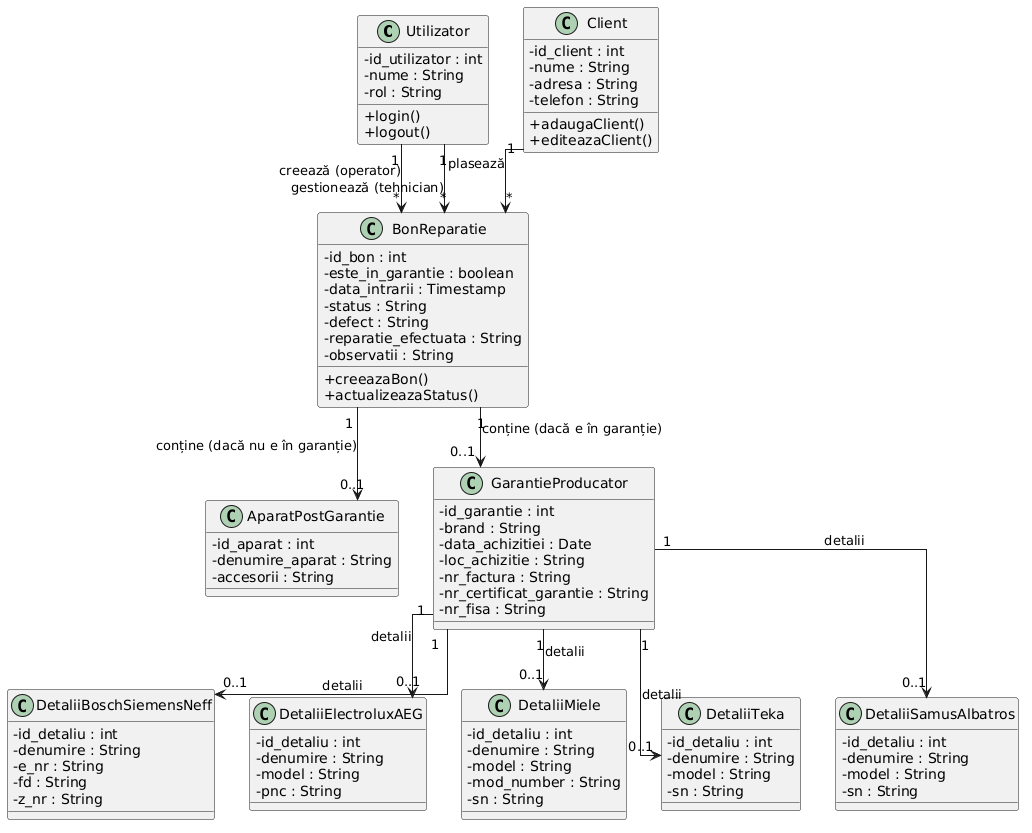

The diagram above was rendered by PlantUML. Its source (embedded in the PNG):
@startuml
skinparam linetype ortho
skinparam classAttributeIconSize 0

class Utilizator {
    - id_utilizator : int
    - nume : String
    - rol : String
    + login()
    + logout()
}

class Client {
    - id_client : int
    - nume : String
    - adresa : String
    - telefon : String
    + adaugaClient()
    + editeazaClient()
}

class BonReparatie {
    - id_bon : int
    - este_in_garantie : boolean
    - data_intrarii : Timestamp
    - status : String
    - defect : String
    - reparatie_efectuata : String
    - observatii : String
    + creeazaBon()
    + actualizeazaStatus()
}

class AparatPostGarantie {
    - id_aparat : int
    - denumire_aparat : String
    - accesorii : String
}

class GarantieProducator {
    - id_garantie : int
    - brand : String
    - data_achizitiei : Date
    - loc_achizitie : String
    - nr_factura : String
    - nr_certificat_garantie : String
    - nr_fisa : String
}

class DetaliiBoschSiemensNeff {
    - id_detaliu : int
    - denumire : String
    - e_nr : String
    - fd : String
    - z_nr : String
}

class DetaliiElectroluxAEG {
    - id_detaliu : int
    - denumire : String
    - model : String
    - pnc : String
}

class DetaliiMiele {
    - id_detaliu : int
    - denumire : String
    - model : String
    - mod_number : String
    - sn : String
}

class DetaliiTeka {
    - id_detaliu : int
    - denumire : String
    - model : String
    - sn : String
}

class DetaliiSamusAlbatros {
    - id_detaliu : int
    - denumire : String
    - model : String
    - sn : String
}

' Relații UML (Asocieri între clase)
Client "1" --> "*" BonReparatie : plasează
Utilizator "1" --> "*" BonReparatie : creează (operator)
Utilizator "1" --> "*" BonReparatie : gestionează (tehnician)

BonReparatie "1" --> "0..1" AparatPostGarantie : conține (dacă nu e în garanție)
BonReparatie "1" --> "0..1" GarantieProducator : conține (dacă e în garanție)

GarantieProducator "1" --> "0..1" DetaliiBoschSiemensNeff : detalii
GarantieProducator "1" --> "0..1" DetaliiElectroluxAEG : detalii
GarantieProducator "1" --> "0..1" DetaliiMiele : detalii
GarantieProducator "1" --> "0..1" DetaliiTeka : detalii
GarantieProducator "1" --> "0..1" DetaliiSamusAlbatros : detalii
@enduml